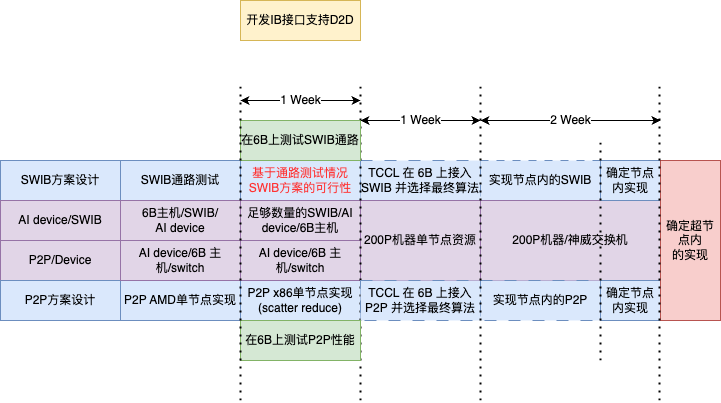

The diagram above was exported from draw.io. Its source (the exported page's mxGraphModel, read from the mxfile embedded in the PNG):
<mxGraphModel dx="2358" dy="1304" grid="1" gridSize="10" guides="1" tooltips="1" connect="1" arrows="1" fold="1" page="1" pageScale="1" pageWidth="850" pageHeight="1100" math="0" shadow="0">
  <root>
    <mxCell id="0" />
    <mxCell id="1" parent="0" />
    <mxCell id="xO9FXWd0AhFiIOjbUq09-1" value="SWIB方案设计" style="rounded=0;whiteSpace=wrap;html=1;fillColor=#dae8fc;strokeColor=#6c8ebf;" parent="1" vertex="1">
      <mxGeometry x="40" y="400" width="120" height="40" as="geometry" />
    </mxCell>
    <mxCell id="xO9FXWd0AhFiIOjbUq09-2" value="AI device/SWIB" style="rounded=0;whiteSpace=wrap;html=1;fillColor=#e1d5e7;strokeColor=#9673a6;" parent="1" vertex="1">
      <mxGeometry x="40" y="440" width="120" height="40" as="geometry" />
    </mxCell>
    <mxCell id="xO9FXWd0AhFiIOjbUq09-3" value="P2P/Device" style="rounded=0;whiteSpace=wrap;html=1;fillColor=#e1d5e7;strokeColor=#9673a6;" parent="1" vertex="1">
      <mxGeometry x="40" y="480" width="120" height="40" as="geometry" />
    </mxCell>
    <mxCell id="wojIMYaRAcvW_ZPA-Kni-2" value="P2P方案设计" style="rounded=0;whiteSpace=wrap;html=1;fillColor=#dae8fc;strokeColor=#6c8ebf;" parent="1" vertex="1">
      <mxGeometry x="40" y="520" width="120" height="40" as="geometry" />
    </mxCell>
    <mxCell id="wojIMYaRAcvW_ZPA-Kni-3" value="SWIB通路测试" style="rounded=0;whiteSpace=wrap;html=1;fillColor=#dae8fc;strokeColor=#6c8ebf;" parent="1" vertex="1">
      <mxGeometry x="160" y="400" width="120" height="40" as="geometry" />
    </mxCell>
    <mxCell id="wojIMYaRAcvW_ZPA-Kni-5" value="P2P AMD单节点实现" style="rounded=0;whiteSpace=wrap;html=1;fillColor=#dae8fc;strokeColor=#6c8ebf;" parent="1" vertex="1">
      <mxGeometry x="160" y="520" width="120" height="40" as="geometry" />
    </mxCell>
    <mxCell id="wojIMYaRAcvW_ZPA-Kni-6" value="AI device/6B 主机/switch" style="rounded=0;whiteSpace=wrap;html=1;fillColor=#e1d5e7;strokeColor=#9673a6;" parent="1" vertex="1">
      <mxGeometry x="160" y="480" width="120" height="40" as="geometry" />
    </mxCell>
    <mxCell id="wojIMYaRAcvW_ZPA-Kni-7" value="&lt;font color=&quot;#ff3333&quot;&gt;基于通路测试情况&lt;br&gt;SWIB方案的可行性&lt;/font&gt;" style="rounded=0;whiteSpace=wrap;html=1;fillColor=#dae8fc;strokeColor=#6c8ebf;" parent="1" vertex="1">
      <mxGeometry x="280" y="400" width="120" height="40" as="geometry" />
    </mxCell>
    <mxCell id="wojIMYaRAcvW_ZPA-Kni-8" value="足够数量的SWIB/AI device/6B主机" style="rounded=0;whiteSpace=wrap;html=1;fillColor=#e1d5e7;strokeColor=#9673a6;" parent="1" vertex="1">
      <mxGeometry x="280" y="440" width="120" height="40" as="geometry" />
    </mxCell>
    <mxCell id="wojIMYaRAcvW_ZPA-Kni-9" value="TCCL 在 6B 上接入SWIB 并选择最终算法" style="rounded=0;whiteSpace=wrap;html=1;fillColor=#dae8fc;strokeColor=#6c8ebf;dashed=1;dashPattern=12 12;" parent="1" vertex="1">
      <mxGeometry x="400" y="400" width="120" height="40" as="geometry" />
    </mxCell>
    <mxCell id="wojIMYaRAcvW_ZPA-Kni-10" value="P2P x86单节点实现&lt;br&gt;(scatter reduce)" style="rounded=0;whiteSpace=wrap;html=1;fillColor=#dae8fc;strokeColor=#6c8ebf;" parent="1" vertex="1">
      <mxGeometry x="280" y="520" width="120" height="40" as="geometry" />
    </mxCell>
    <mxCell id="wojIMYaRAcvW_ZPA-Kni-11" value="AI device/6B 主机/switch" style="rounded=0;whiteSpace=wrap;html=1;fillColor=#e1d5e7;strokeColor=#9673a6;" parent="1" vertex="1">
      <mxGeometry x="280" y="480" width="120" height="40" as="geometry" />
    </mxCell>
    <mxCell id="wojIMYaRAcvW_ZPA-Kni-12" value="200P机器单节点资源" style="rounded=0;whiteSpace=wrap;html=1;fillColor=#e1d5e7;strokeColor=#9673a6;" parent="1" vertex="1">
      <mxGeometry x="400" y="440" width="120" height="80" as="geometry" />
    </mxCell>
    <mxCell id="wojIMYaRAcvW_ZPA-Kni-13" value="" style="endArrow=none;dashed=1;html=1;dashPattern=1 3;strokeWidth=2;rounded=0;" parent="1" edge="1">
      <mxGeometry width="50" height="50" relative="1" as="geometry">
        <mxPoint x="400" y="640" as="sourcePoint" />
        <mxPoint x="400" y="320" as="targetPoint" />
      </mxGeometry>
    </mxCell>
    <mxCell id="wojIMYaRAcvW_ZPA-Kni-14" value="TCCL 在 6B 上接入&lt;br&gt;P2P 并选择最终算法" style="rounded=0;whiteSpace=wrap;html=1;fillColor=#dae8fc;strokeColor=#6c8ebf;dashed=1;dashPattern=12 12;" parent="1" vertex="1">
      <mxGeometry x="400" y="520" width="120" height="40" as="geometry" />
    </mxCell>
    <mxCell id="wojIMYaRAcvW_ZPA-Kni-15" value="实现节点内的SWIB" style="rounded=0;whiteSpace=wrap;html=1;fillColor=#dae8fc;strokeColor=#6c8ebf;dashed=1;dashPattern=8 8;" parent="1" vertex="1">
      <mxGeometry x="520" y="400" width="120" height="40" as="geometry" />
    </mxCell>
    <mxCell id="wojIMYaRAcvW_ZPA-Kni-16" value="200P机器/神威交换机" style="rounded=0;whiteSpace=wrap;html=1;fillColor=#e1d5e7;strokeColor=#9673a6;" parent="1" vertex="1">
      <mxGeometry x="520" y="440" width="180" height="80" as="geometry" />
    </mxCell>
    <mxCell id="wojIMYaRAcvW_ZPA-Kni-17" value="实现节点内的P2P" style="rounded=0;whiteSpace=wrap;html=1;fillColor=#dae8fc;strokeColor=#6c8ebf;dashed=1;dashPattern=12 12;" parent="1" vertex="1">
      <mxGeometry x="520" y="520" width="120" height="40" as="geometry" />
    </mxCell>
    <mxCell id="wojIMYaRAcvW_ZPA-Kni-18" value="" style="endArrow=none;dashed=1;html=1;dashPattern=1 3;strokeWidth=2;rounded=0;" parent="1" edge="1">
      <mxGeometry width="50" height="50" relative="1" as="geometry">
        <mxPoint x="520" y="640" as="sourcePoint" />
        <mxPoint x="520" y="320" as="targetPoint" />
      </mxGeometry>
    </mxCell>
    <mxCell id="wojIMYaRAcvW_ZPA-Kni-20" value="确定节点内实现" style="rounded=0;whiteSpace=wrap;html=1;fillColor=#dae8fc;strokeColor=#6c8ebf;" parent="1" vertex="1">
      <mxGeometry x="640" y="400" width="60" height="40" as="geometry" />
    </mxCell>
    <mxCell id="wojIMYaRAcvW_ZPA-Kni-21" value="确定节点内实现" style="rounded=0;whiteSpace=wrap;html=1;fillColor=#dae8fc;strokeColor=#6c8ebf;" parent="1" vertex="1">
      <mxGeometry x="640" y="520" width="60" height="40" as="geometry" />
    </mxCell>
    <mxCell id="wojIMYaRAcvW_ZPA-Kni-23" value="确定超节点内&lt;br&gt;的实现" style="rounded=0;whiteSpace=wrap;html=1;fillColor=#f8cecc;strokeColor=#b85450;" parent="1" vertex="1">
      <mxGeometry x="700" y="400" width="60" height="160" as="geometry" />
    </mxCell>
    <mxCell id="wojIMYaRAcvW_ZPA-Kni-24" value="在6B上测试P2P性能" style="rounded=0;whiteSpace=wrap;html=1;fillColor=#d5e8d4;strokeColor=#82b366;" parent="1" vertex="1">
      <mxGeometry x="280" y="560" width="120" height="40" as="geometry" />
    </mxCell>
    <mxCell id="wojIMYaRAcvW_ZPA-Kni-25" value="在6B上测试SWIB通路" style="rounded=0;whiteSpace=wrap;html=1;fillColor=#d5e8d4;strokeColor=#82b366;" parent="1" vertex="1">
      <mxGeometry x="280" y="360" width="120" height="40" as="geometry" />
    </mxCell>
    <mxCell id="wojIMYaRAcvW_ZPA-Kni-26" value="6B主机/SWIB/ &lt;br&gt;AI device" style="rounded=0;whiteSpace=wrap;html=1;fillColor=#e1d5e7;strokeColor=#9673a6;" parent="1" vertex="1">
      <mxGeometry x="160" y="440" width="120" height="40" as="geometry" />
    </mxCell>
    <mxCell id="wojIMYaRAcvW_ZPA-Kni-19" value="" style="endArrow=none;dashed=1;html=1;dashPattern=1 3;strokeWidth=2;rounded=0;" parent="1" edge="1">
      <mxGeometry width="50" height="50" relative="1" as="geometry">
        <mxPoint x="699" y="640" as="sourcePoint" />
        <mxPoint x="699" y="320" as="targetPoint" />
      </mxGeometry>
    </mxCell>
    <mxCell id="wojIMYaRAcvW_ZPA-Kni-27" value="2 Week" style="endArrow=classic;startArrow=classic;html=1;rounded=0;" parent="1" edge="1">
      <mxGeometry width="50" height="50" relative="1" as="geometry">
        <mxPoint x="520" y="360" as="sourcePoint" />
        <mxPoint x="700" y="360" as="targetPoint" />
      </mxGeometry>
    </mxCell>
    <mxCell id="wojIMYaRAcvW_ZPA-Kni-28" value="1 Week" style="endArrow=classic;startArrow=classic;html=1;rounded=0;" parent="1" edge="1">
      <mxGeometry width="50" height="50" relative="1" as="geometry">
        <mxPoint x="400" y="360" as="sourcePoint" />
        <mxPoint x="520" y="360" as="targetPoint" />
      </mxGeometry>
    </mxCell>
    <mxCell id="wojIMYaRAcvW_ZPA-Kni-29" value="" style="endArrow=none;dashed=1;html=1;dashPattern=1 3;strokeWidth=2;rounded=0;" parent="1" edge="1">
      <mxGeometry width="50" height="50" relative="1" as="geometry">
        <mxPoint x="280" y="640" as="sourcePoint" />
        <mxPoint x="280" y="320" as="targetPoint" />
      </mxGeometry>
    </mxCell>
    <mxCell id="wojIMYaRAcvW_ZPA-Kni-30" value="1 Week" style="endArrow=classic;startArrow=classic;html=1;rounded=0;" parent="1" edge="1">
      <mxGeometry width="50" height="50" relative="1" as="geometry">
        <mxPoint x="280" y="340" as="sourcePoint" />
        <mxPoint x="400" y="340" as="targetPoint" />
      </mxGeometry>
    </mxCell>
    <mxCell id="wojIMYaRAcvW_ZPA-Kni-31" value="" style="endArrow=none;dashed=1;html=1;dashPattern=1 3;strokeWidth=2;rounded=0;" parent="1" edge="1">
      <mxGeometry width="50" height="50" relative="1" as="geometry">
        <mxPoint x="640" y="600" as="sourcePoint" />
        <mxPoint x="640" y="380" as="targetPoint" />
      </mxGeometry>
    </mxCell>
    <mxCell id="PtG89XIicUA-Rr-47-2--2" value="开发IB接口支持D2D" style="rounded=0;whiteSpace=wrap;html=1;fillColor=#fff2cc;strokeColor=#d6b656;" parent="1" vertex="1">
      <mxGeometry x="280" y="240" width="120" height="40" as="geometry" />
    </mxCell>
  </root>
</mxGraphModel>